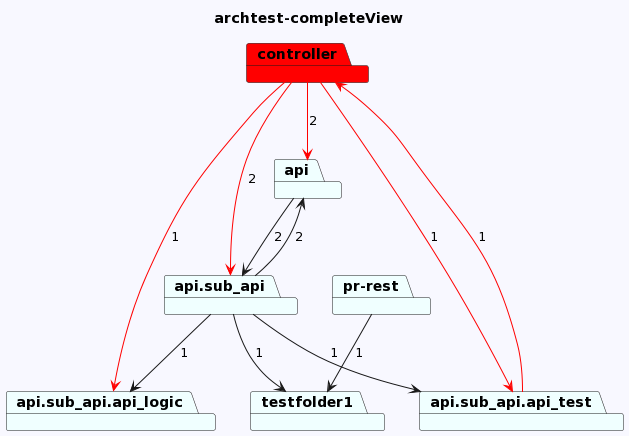

The diagram above was rendered by PlantUML. Its source (embedded in the PNG):
@startuml
skinparam backgroundColor GhostWhite
title archtest-completeView
package "controller" #Red
package "api" #Azure
package "api.sub_api" #Azure
package "api.sub_api.api_logic" #Azure
package "pr-rest" #Azure
package "testfolder1" #Azure
package "api.sub_api.api_test" #Azure
"controller"-->"api.sub_api.api_logic" #Red : 1
"controller"-->"api.sub_api.api_test" #Red : 1
"controller"-->"api.sub_api" #Red : 2
"controller"-->"api" #Red : 2
"api"-->"api.sub_api"  : 2
"api.sub_api"-->"testfolder1"  : 1
"api.sub_api"-->"api.sub_api.api_logic"  : 1
"api.sub_api"-->"api.sub_api.api_test"  : 1
"api.sub_api"-->"api"  : 2

"pr-rest"-->"testfolder1"  : 1

"api.sub_api.api_test"-->"controller" #Red : 1
@enduml